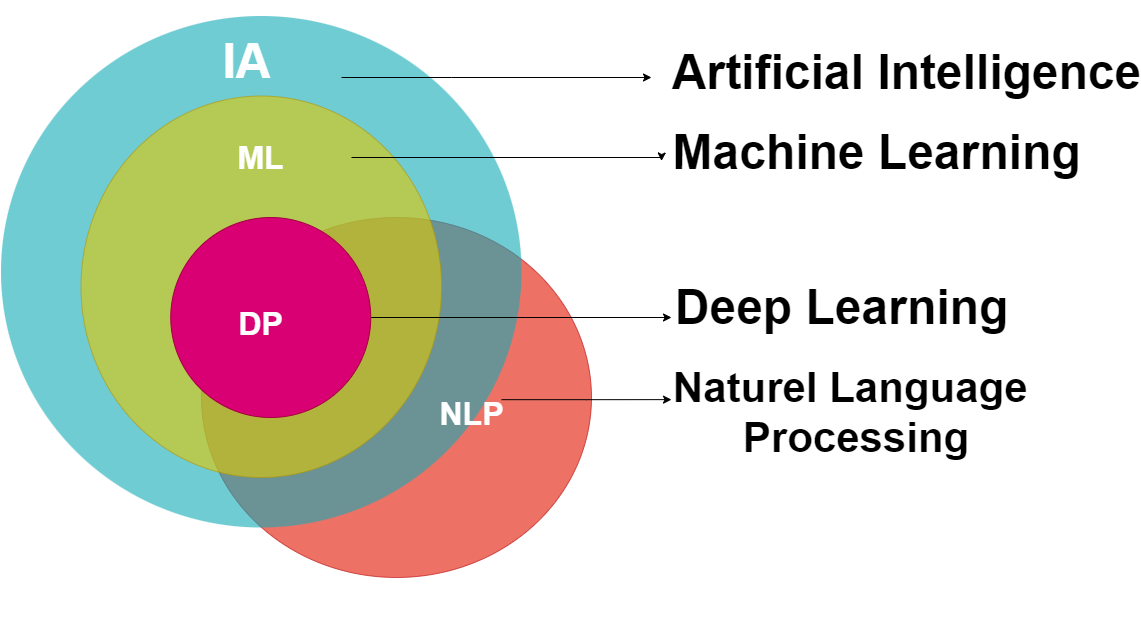

The diagram above was exported from draw.io. Its source (the exported page's mxGraphModel, read from the mxfile embedded in the PNG):
<mxGraphModel dx="1887" dy="980" grid="1" gridSize="10" guides="1" tooltips="1" connect="1" arrows="1" fold="1" page="1" pageScale="1" pageWidth="1169" pageHeight="827" background="none" math="0" shadow="0">
  <root>
    <mxCell id="0" />
    <mxCell id="1" parent="0" />
    <mxCell id="21531" value="" style="ellipse;fillColor=#e51400;opacity=60;strokeColor=#B20000;html=1;fontColor=#ffffff;" parent="1" vertex="1">
      <mxGeometry x="380" y="220" width="390" height="360" as="geometry" />
    </mxCell>
    <mxCell id="21532" value="" style="ellipse;fillColor=#12AAB5;opacity=60;strokeColor=none;html=1;fontColor=#FFFFFF;" parent="1" vertex="1">
      <mxGeometry x="179.5" y="18.5" width="520.5" height="511.5" as="geometry" />
    </mxCell>
    <mxCell id="21533" value="" style="ellipse;fillColor=#e3c800;opacity=60;strokeColor=#B09500;html=1;fontColor=#000000;" parent="1" vertex="1">
      <mxGeometry x="259.5" y="98.5" width="360.5" height="381.5" as="geometry" />
    </mxCell>
    <mxCell id="x_9MLypyt8fttnHjAlwI-21563" value="" style="edgeStyle=orthogonalEdgeStyle;rounded=0;orthogonalLoop=1;jettySize=auto;html=1;fontFamily=Helvetica;fontSize=42;fontColor=#000000;" parent="1" source="21534" edge="1">
      <mxGeometry relative="1" as="geometry">
        <mxPoint x="830" y="80" as="targetPoint" />
        <Array as="points">
          <mxPoint x="630" y="80" />
          <mxPoint x="630" y="80" />
        </Array>
      </mxGeometry>
    </mxCell>
    <mxCell id="21534" value="&lt;h1&gt;IA&lt;/h1&gt;" style="text;fontSize=24;align=center;verticalAlign=middle;html=1;fontColor=#FFFFFF;" parent="1" vertex="1">
      <mxGeometry x="330" y="28.5" width="190" height="70" as="geometry" />
    </mxCell>
    <mxCell id="21535" value="Revolution" style="text;fontSize=24;align=center;verticalAlign=middle;html=1;fontColor=#FFFFFF;" parent="1" vertex="1">
      <mxGeometry x="699.5" y="228.5" width="190" height="70" as="geometry" />
    </mxCell>
    <mxCell id="21536" value="Tradition" style="text;fontSize=24;align=center;verticalAlign=middle;html=1;fontColor=#FFFFFF;" parent="1" vertex="1">
      <mxGeometry x="499.5" y="558.5" width="190" height="70" as="geometry" />
    </mxCell>
    <mxCell id="x_9MLypyt8fttnHjAlwI-21565" style="edgeStyle=orthogonalEdgeStyle;rounded=0;orthogonalLoop=1;jettySize=auto;html=1;fontFamily=Helvetica;fontSize=42;fontColor=#000000;" parent="1" source="21539" edge="1">
      <mxGeometry relative="1" as="geometry">
        <mxPoint x="850" y="402.125" as="targetPoint" />
      </mxGeometry>
    </mxCell>
    <mxCell id="21539" value="&lt;h1&gt;&lt;b&gt;NLP&lt;/b&gt;&lt;/h1&gt;" style="text;align=center;html=1;fontColor=#FFFFFF;fontSize=16;" parent="1" vertex="1">
      <mxGeometry x="620" y="370" width="60" height="64.25" as="geometry" />
    </mxCell>
    <mxCell id="x_9MLypyt8fttnHjAlwI-21562" style="edgeStyle=orthogonalEdgeStyle;rounded=0;orthogonalLoop=1;jettySize=auto;html=1;fontFamily=Helvetica;fontSize=42;fontColor=#000000;" parent="1" edge="1">
      <mxGeometry relative="1" as="geometry">
        <mxPoint x="840" y="163.5" as="targetPoint" />
        <mxPoint x="530" y="160" as="sourcePoint" />
        <Array as="points">
          <mxPoint x="840" y="160" />
        </Array>
      </mxGeometry>
    </mxCell>
    <mxCell id="21540" value="&lt;h1&gt;ML&lt;/h1&gt;" style="text;align=center;html=1;fontColor=#FFFFFF;fontSize=16;rotation=0;" parent="1" vertex="1">
      <mxGeometry x="418.75" y="113.5" width="40" height="100" as="geometry" />
    </mxCell>
    <mxCell id="x_9MLypyt8fttnHjAlwI-21561" style="edgeStyle=orthogonalEdgeStyle;rounded=0;orthogonalLoop=1;jettySize=auto;html=1;exitX=1;exitY=0.5;exitDx=0;exitDy=0;fontFamily=Helvetica;fontSize=42;fontColor=#000000;" parent="1" source="x_9MLypyt8fttnHjAlwI-21540" edge="1">
      <mxGeometry relative="1" as="geometry">
        <mxPoint x="850" y="320" as="targetPoint" />
      </mxGeometry>
    </mxCell>
    <mxCell id="x_9MLypyt8fttnHjAlwI-21540" value="" style="ellipse;whiteSpace=wrap;html=1;aspect=fixed;fillColor=#d80073;strokeColor=#A50040;fontColor=#ffffff;" parent="1" vertex="1">
      <mxGeometry x="349.25" y="220" width="200" height="200" as="geometry" />
    </mxCell>
    <mxCell id="x_9MLypyt8fttnHjAlwI-21544" value="&lt;h1&gt;DP&lt;/h1&gt;" style="text;align=center;html=1;fontColor=#FFFFFF;fontSize=16;" parent="1" vertex="1">
      <mxGeometry x="418.75" y="280" width="40" height="40" as="geometry" />
    </mxCell>
    <mxCell id="x_9MLypyt8fttnHjAlwI-21551" value="&lt;h1&gt;Artificial Intelligence&lt;/h1&gt;" style="text;fontSize=24;align=center;verticalAlign=middle;html=1;fontColor=#000000;" parent="1" vertex="1">
      <mxGeometry x="990" y="40" width="190" height="70" as="geometry" />
    </mxCell>
    <mxCell id="x_9MLypyt8fttnHjAlwI-21552" value="&lt;h1&gt;Machine Learning&lt;/h1&gt;" style="text;fontSize=24;align=center;verticalAlign=middle;html=1;fontColor=#000000;" parent="1" vertex="1">
      <mxGeometry x="960" y="120" width="190" height="70" as="geometry" />
    </mxCell>
    <mxCell id="x_9MLypyt8fttnHjAlwI-21553" value="&lt;h1&gt;Deep Learning&lt;/h1&gt;" style="text;fontSize=24;align=center;verticalAlign=middle;html=1;fontColor=#000000;" parent="1" vertex="1">
      <mxGeometry x="830" y="270" width="380" height="80" as="geometry" />
    </mxCell>
    <mxCell id="x_9MLypyt8fttnHjAlwI-21554" value="Naturel Language &#10;Processing" style="text;fontSize=42;align=center;verticalAlign=middle;fontColor=#000000;fontStyle=1" parent="1" vertex="1">
      <mxGeometry x="850" y="350" width="370" height="120" as="geometry" />
    </mxCell>
  </root>
</mxGraphModel>